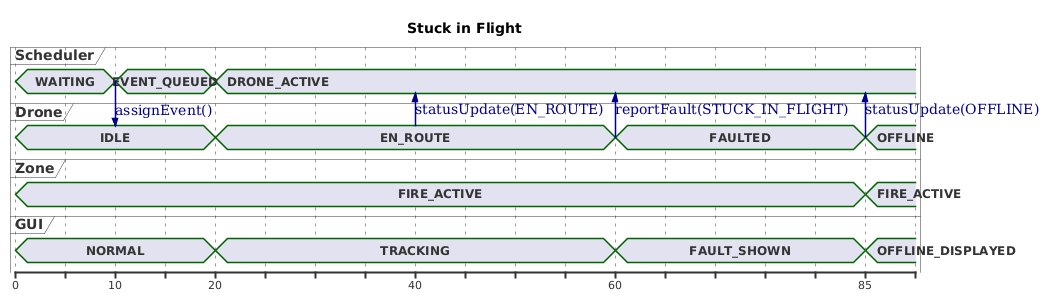

The diagram above was rendered by PlantUML. Its source (embedded in the PNG):
@startuml
title Stuck in Flight

concise "Scheduler" as S
concise "Drone" as D
concise "Zone" as Z
concise "GUI" as G

@0
S is WAITING
D is IDLE
Z is FIRE_ACTIVE
G is NORMAL

@10
S is EVENT_QUEUED
S -> D : assignEvent()

@20
D is EN_ROUTE
S is DRONE_ACTIVE
G is TRACKING

@40
D -> S : statusUpdate(EN_ROUTE)

@60
D -> S : reportFault(STUCK_IN_FLIGHT)
D is FAULTED
G is FAULT_SHOWN

@85
D is OFFLINE
D -> S : statusUpdate(OFFLINE)
G is OFFLINE_DISPLAYED
Z is FIRE_ACTIVE

@10
S is WAITING
@enduml